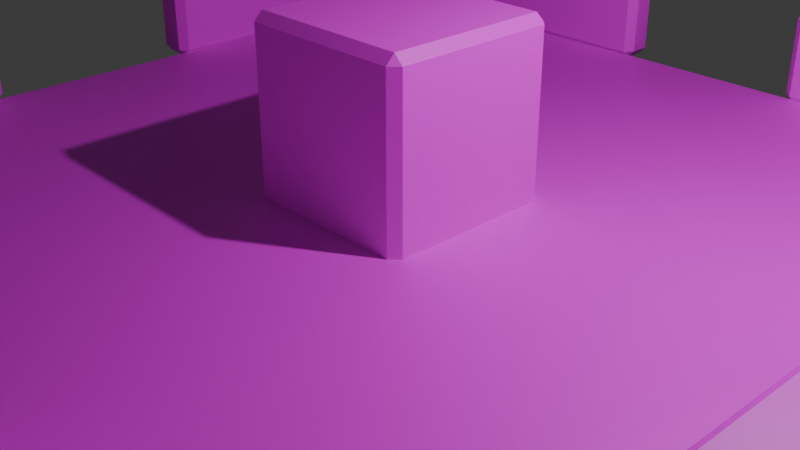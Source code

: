# Source: dirt_level_environment.blend  (saved by Blender 4.1.24; exported with 4.5.12 LTS)
import bpy
from mathutils import Matrix  # noqa: F401  (used for matrix-valued properties, if any)

bpy.ops.wm.read_factory_settings(use_empty=True)
scene = bpy.context.scene
scene.name = 'Scene'

# ---- collections
col_collection = bpy.data.collections.new('Collection'); scene.collection.children.link(col_collection)

# ---- images (referenced by path relative to the original .blend; pixels are not part of the script)
import os
ASSET_DIR = os.environ.get("B2B_ASSET_DIR", "")  # directory of the original .blend (textures are referenced by path, not embedded)
HERE = os.path.dirname(os.path.abspath(__file__))  # packed textures are extracted next to this script under _unpacked/

def load_image(name, relpath, width, height, colorspace="sRGB"):
    """Load a texture the original file referenced (path relative to the .blend, or extracted next to this script)."""
    p = next((c for c in (os.path.join(HERE, relpath), os.path.join(ASSET_DIR, relpath)) if relpath and os.path.exists(c)), "")
    if p:
        img = bpy.data.images.load(p, check_existing=True)
        img.name = name
    else:  # same state as the original file: an image datablock whose file is absent (Cycles renders it pink)
        img = bpy.data.images.new(name, width, height)
        img.source = "FILE"
        img.filepath = "//" + (relpath or name)
    img.colorspace_settings.name = colorspace
    return img
img_material_001_base_color = load_image('Material.001 Base Color', '', 1024, 1024, 'sRGB')
img_marble = load_image('marble', 'textures/marble.png', 1024, 1024, 'sRGB')
img_bricks_rendered = load_image('bricks_rendered', 'textures/bricks_rendered.png', 1024, 1024, 'sRGB')

# ---- materials (node trees are filled in below, after node groups)
mat_material_001 = bpy.data.materials.new('Material.001')
mat_material_002 = bpy.data.materials.new('Material.002')

# ---- material node trees
mat_material_001.use_nodes = True; mat_material_001.node_tree.nodes.clear()
_N = mat_material_001.node_tree.nodes; _L = mat_material_001.node_tree.links
n0 = _N.new('ShaderNodeBsdfPrincipled'); n0.name = 'Principled BSDF'; n0.location = (248, 300)
n1 = _N.new('ShaderNodeOutputMaterial'); n1.name = 'Material Output'; n1.location = (538, 300)
n2 = _N.new('ShaderNodeTexImage'); n2.name = 'Image Texture'; n2.location = (-280, 280)
n2.image = img_material_001_base_color
n3 = _N.new('ShaderNodeTexNoise'); n3.name = 'Noise Texture'; n3.location = (-83, 547)
n3.noise_type = 'MULTIFRACTAL'
n3.inputs[2].default_value = 2.1
n3.inputs[3].default_value = 8.5
n3.inputs[4].default_value = 0.725
n3.inputs[5].default_value = 1.8
n3.inputs[8].default_value = -0.5
n4 = _N.new('ShaderNodeMix'); n4.name = 'Mix'; n4.location = (126, 580)
n4.data_type = 'RGBA'
n4.inputs[6].default_value = (0.2358, 0.2414, 0.338, 1.0)
n4.inputs[7].default_value = (0.1049, 0.05636, 0.09844, 1.0)
n5 = _N.new('ShaderNodeTexImage'); n5.name = 'Image Texture.001'; n5.location = (313, 635)
n5.image = img_marble
n6 = _N.new('ShaderNodeUVMap'); n6.name = 'UV Map'; n6.location = (34, 258)
_L.new(n0.outputs[0], n1.inputs[0])
_L.new(n3.outputs[0], n4.inputs[0])
_L.new(n6.outputs[0], n5.inputs[0])
_L.new(n5.outputs[0], n0.inputs[0])
n1.is_active_output = True
mat_material_002.use_nodes = True; mat_material_002.node_tree.nodes.clear()
_N = mat_material_002.node_tree.nodes; _L = mat_material_002.node_tree.links
n0 = _N.new('ShaderNodeBsdfPrincipled'); n0.name = 'Principled BSDF'; n0.location = (10, 300)
n1 = _N.new('ShaderNodeOutputMaterial'); n1.name = 'Material Output'; n1.location = (300, 300)
n2 = _N.new('ShaderNodeTexBrick'); n2.name = 'Brick Texture'; n2.location = (-177, 215)
n2.offset_frequency = 5
n2.squash_frequency = 4
n2.inputs[1].default_value = (0.8, 0.3314, 0.3234, 1.0)
n2.inputs[2].default_value = (0.05275, 0.1844, 0.2, 1.0)
n3 = _N.new('ShaderNodeUVMap'); n3.name = 'UV Map'; n3.location = (-555, 77)
n4 = _N.new('ShaderNodeTexImage'); n4.name = 'Image Texture'; n4.location = (-255, 508)
n4.image = img_bricks_rendered
_L.new(n0.outputs[0], n1.inputs[0])
_L.new(n3.outputs[0], n2.inputs[0])
_L.new(n3.outputs[0], n4.inputs[0])
_L.new(n4.outputs[0], n0.inputs[0])
n1.is_active_output = True

# ---- world
world_world = bpy.data.worlds.new('World'); scene.world = world_world
world_world.use_nodes = True; world_world.node_tree.nodes.clear()
_N = world_world.node_tree.nodes; _L = world_world.node_tree.links
n0 = _N.new('ShaderNodeOutputWorld'); n0.name = 'World Output'; n0.location = (300, 300)
n1 = _N.new('ShaderNodeBackground'); n1.name = 'Background'; n1.location = (10, 300)
n1.inputs[0].default_value = (0.05088, 0.05088, 0.05088, 1.0)
_L.new(n1.outputs[0], n0.inputs[0])
n0.is_active_output = True
world_world.color = (0.05088, 0.05088, 0.05088)
world_world.use_sun_shadow = False
world_world.sun_shadow_jitter_overblur = 0.0

# ---- cameras
cam_camera = bpy.data.cameras.new('Camera')
cam_camera.clip_end = 100.0
cam_camera.ortho_scale = 7.314

# ---- lights
light_light = bpy.data.lights.new('Light', 'POINT')
light_light.transmission_factor = 0.0
light_light.energy = 1000.0
light_light.shadow_soft_size = 0.1
light_light.shadow_maximum_resolution = 0.006
light_light.use_absolute_resolution = True

# ---- meshes
me_cube_001 = bpy.data.meshes.new('Cube.001')
me_cube_001.from_pydata([(-1.0, -1.0, -1.0), (-1.0, -1.0, 1.0), (-1.0, 1.0, -1.0), (-1.0, 1.0, 1.0), (1.0, -1.0, -1.0), (1.0, -1.0, 1.0), (1.0, 1.0, -1.0), (1.0, 1.0, 1.0)], [], [(0, 1, 3, 2), (2, 3, 7, 6), (6, 7, 5, 4), (4, 5, 1, 0), (2, 6, 4, 0), (7, 3, 1, 5)])
_uv = me_cube_001.uv_layers.new(name='UVMap')
_uv.uv.foreach_set('vector', [0.009434, 0.3239, 0.009434, 0.009434, 0.3239, 0.009434, 0.3239, 0.3239, 0.009434, 0.6572, 0.009434, 0.3428, 0.3239, 0.3428, 0.3239, 0.6572, 0.3428, 0.3239, 0.3428, 0.009434, 0.6572, 0.009434, 0.6572, 0.3239, 0.3428, 0.6572, 0.3428, 0.3428, 0.6572, 0.3428, 0.6572, 0.6572, 0.3239, 0.9906, 0.009434, 0.9906, 0.009434, 0.6761, 0.3239, 0.6761, 0.6572, 0.9906, 0.3428, 0.9906, 0.3428, 0.6761, 0.6572, 0.6761])
me_cube_001.materials.append(mat_material_001)
me_cube_001.use_mirror_x = True
me_cube_001.use_mirror_y = True
me_cube_001.update()
me_cube_002 = bpy.data.meshes.new('Cube.002')
me_cube_002.from_pydata([(-1.0, -1.0, -1.0), (-1.0, -1.0, 1.0), (-1.0, 1.0, -1.0), (-1.0, 1.0, 1.0), (1.0, -1.0, -1.0), (1.0, -1.0, 1.0), (1.0, 1.0, -1.0), (1.0, 1.0, 1.0), (4.934, -5.426, -0.9553), (4.934, -5.426, 0.1905), (4.934, -1.011, -0.9553), (4.934, -1.011, 0.1905), (5.571, -6.02, -0.9553), (5.571, -6.02, 0.1905), (5.571, -1.011, -0.9553), (5.571, -1.011, 0.1905), (-5.383, -5.426, -0.9553), (-5.383, -5.426, 0.1905), (-5.896, -6.02, -0.9553), (-5.896, -6.02, 0.1905), (-5.383, 5.404, -0.9553), (-5.383, 5.404, 0.1905), (-5.896, 5.858, -0.9553), (-5.896, 5.858, 0.1905), (5.571, 5.846, -0.9553), (5.571, 5.846, 0.1905), (4.934, 1.054, -0.9553), (4.934, 1.054, 0.1905), (5.571, 1.054, -0.9553), (5.571, 1.054, 0.1905), (-1.67, -5.426, -0.9553), (-1.67, -5.426, 0.1905), (-1.67, -6.02, 0.1905), (-1.67, -6.02, -0.9553), (0.9092, -5.426, 0.1905), (0.9092, -6.02, -0.9553), (0.9092, -5.426, -0.9553), (0.9092, -6.02, 0.1905), (1.144, 5.858, 0.1905), (1.144, 5.858, -0.9553), (1.144, 5.404, 0.1905), (1.144, 5.404, -0.9553), (-1.145, 5.858, -0.9553), (-1.145, 5.404, -0.9553), (-1.145, 5.858, 0.1905), (-1.145, 5.404, 0.1905), (-5.383, -1.572, 0.1905), (-5.896, -1.572, 0.1905), (-5.896, -1.572, -0.9553), (-5.383, -1.572, -0.9553), (-5.383, 0.9985, 0.1905), (-5.896, 0.9985, 0.1905), (-5.896, 0.9985, -0.9553), (-5.383, 0.9985, -0.9553), (4.934, 5.398, 0.1905), (4.934, 5.398, -0.9553)], [], [(0, 1, 3, 2), (2, 3, 7, 6), (6, 7, 5, 4), (4, 5, 1, 0), (2, 6, 4, 0), (7, 3, 1, 5), (8, 9, 11, 10), (10, 11, 15, 14), (14, 15, 13, 12), (31, 30, 16, 17), (10, 14, 12, 8), (15, 11, 9, 13), (33, 32, 19, 18), (32, 31, 17, 19), (30, 33, 18, 16), (51, 50, 21, 23), (52, 51, 23, 22), (53, 52, 22, 20), (50, 53, 20, 21), (44, 45, 43, 42), (39, 24, 55, 41), (26, 28, 29, 27), (40, 54, 25, 38), (40, 41, 55, 54), (24, 39, 38, 25), (36, 35, 37, 34), (33, 30, 31, 32), (9, 8, 36, 34), (12, 13, 37, 35), (13, 9, 34, 37), (8, 12, 35, 36), (22, 23, 44, 42), (23, 21, 45, 44), (20, 22, 42, 43), (21, 20, 43, 45), (17, 16, 49, 46), (16, 18, 48, 49), (18, 19, 47, 48), (19, 17, 46, 47), (49, 48, 47, 46), (53, 50, 51, 52), (28, 26, 55, 24), (29, 28, 24, 25), (26, 27, 54, 55), (27, 29, 25, 54), (41, 40, 38, 39)])
_uv = me_cube_002.uv_layers.new(name='UVMap')
_uv.uv.foreach_set('vector', [0.4211, 0.4438, 0.4211, 0.6122, 0.5895, 0.6122, 0.5895, 0.4438, 0.4299, 0.4438, 0.4299, 0.6122, 0.5983, 0.6122, 0.5983, 0.4438, 0.5895, 0.4438, 0.5895, 0.6122, 0.4211, 0.6122, 0.4211, 0.4438, 0.5983, 0.4438, 0.5983, 0.6122, 0.4299, 0.6122, 0.4299, 0.4438, 0.4299, 0.5895, 0.5983, 0.5895, 0.5983, 0.4211, 0.4299, 0.4211, 0.5983, 0.5895, 0.4299, 0.5895, 0.4299, 0.4211, 0.5983, 0.4211, 0.0485, 0.4476, 0.0485, 0.544, 0.4203, 0.544, 0.4203, 0.4476, 0.9295, 0.4476, 0.9295, 0.544, 0.9832, 0.544, 0.9832, 0.4476, 0.4203, 0.4476, 0.4203, 0.544, -0.001473, 0.544, -0.001473, 0.4476, 0.3735, 0.544, 0.3735, 0.4476, 0.06092, 0.4476, 0.06092, 0.544, 0.9295, 0.4203, 0.9832, 0.4203, 0.9832, -0.001473, 0.9295, 0.0485, 0.9832, 0.4203, 0.9295, 0.4203, 0.9295, 0.0485, 0.9832, -0.001473, 0.3735, 0.4476, 0.3735, 0.544, 0.01768, 0.544, 0.01768, 0.4476, 0.3735, -0.001473, 0.3735, 0.0485, 0.06092, 0.0485, 0.01768, -0.001473, 0.3735, 0.0485, 0.3735, -0.001473, 0.01768, -0.001473, 0.06092, 0.0485, 0.01768, 0.5894, 0.06092, 0.5894, 0.06092, 0.9603, 0.01768, 0.9985, 0.5894, 0.4476, 0.5894, 0.544, 0.9985, 0.544, 0.9985, 0.4476, 0.06092, 0.5894, 0.01768, 0.5894, 0.01768, 0.9985, 0.06092, 0.9603, 0.5894, 0.544, 0.5894, 0.4476, 0.9603, 0.4476, 0.9603, 0.544, 0.9985, 0.544, 0.9603, 0.544, 0.9603, 0.4476, 0.9985, 0.4476, 0.6104, 0.9985, 0.9832, 0.9975, 0.9295, 0.9598, 0.6104, 0.9603, 0.9295, 0.4476, 0.9832, 0.4476, 0.9832, 0.544, 0.9295, 0.544, 0.6104, 0.9603, 0.9295, 0.9598, 0.9832, 0.9975, 0.6104, 0.9985, 0.6104, 0.544, 0.6104, 0.4476, 0.9295, 0.4476, 0.9295, 0.544, 0.9832, 0.4476, 0.6104, 0.4476, 0.6104, 0.544, 0.9832, 0.544, 0.0485, 0.4476, -0.001473, 0.4476, -0.001473, 0.544, 0.0485, 0.544, -0.001473, 0.4476, 0.0485, 0.4476, 0.0485, 0.544, -0.001473, 0.544, 0.9295, 0.544, 0.9295, 0.4476, 0.5906, 0.4476, 0.5906, 0.544, 0.9832, 0.4476, 0.9832, 0.544, 0.5906, 0.544, 0.5906, 0.4476, 0.9832, -0.001473, 0.9295, 0.0485, 0.5906, 0.0485, 0.5906, -0.001473, 0.9295, 0.0485, 0.9832, -0.001473, 0.5906, -0.001473, 0.5906, 0.0485, 0.01768, 0.4476, 0.01768, 0.544, 0.4177, 0.544, 0.4177, 0.4476, 0.01768, 0.9985, 0.06092, 0.9603, 0.4177, 0.9603, 0.4177, 0.9985, 0.06092, 0.9603, 0.01768, 0.9985, 0.4177, 0.9985, 0.4177, 0.9603, 0.06092, 0.544, 0.06092, 0.4476, 0.4177, 0.4476, 0.4177, 0.544, 0.0485, 0.544, 0.0485, 0.4476, 0.373, 0.4476, 0.373, 0.544, 0.06092, 0.0485, 0.01768, -0.001473, 0.01768, 0.373, 0.06092, 0.373, -0.001473, 0.4476, -0.001473, 0.544, 0.373, 0.544, 0.373, 0.4476, 0.01768, -0.001473, 0.06092, 0.0485, 0.06092, 0.373, 0.01768, 0.373, 0.06092, 0.4476, 0.01768, 0.4476, 0.01768, 0.544, 0.06092, 0.544, 0.06092, 0.4476, 0.06092, 0.544, 0.01768, 0.544, 0.01768, 0.4476, 0.9832, 0.5941, 0.9295, 0.5941, 0.9295, 0.9598, 0.9832, 0.9975, 0.5941, 0.544, 0.5941, 0.4476, 0.9975, 0.4476, 0.9975, 0.544, 0.5941, 0.4476, 0.5941, 0.544, 0.9598, 0.544, 0.9598, 0.4476, 0.9295, 0.5941, 0.9832, 0.5941, 0.9832, 0.9975, 0.9295, 0.9598, 0.9603, 0.4476, 0.9603, 0.544, 0.9985, 0.544, 0.9985, 0.4476])
me_cube_002.materials.append(mat_material_002)
me_cube_002.update()

# ---- objects
ob_light = bpy.data.objects.new('Light', light_light)
ob_camera = bpy.data.objects.new('Camera', cam_camera)
ob_ground = bpy.data.objects.new('Ground', me_cube_001)
ob_cube = bpy.data.objects.new('Cube', me_cube_002)

# ---- transforms, parenting, visibility, modifiers, constraints
ob_light.location = (4.076, 1.005, 5.904)
ob_light.rotation_euler = (0.6503, 0.05522, 1.866)
ob_light.lock_rotations_4d = False
ob_light.empty_display_type = 'ARROWS'
ob_light.color = (0.0, 0.0, 0.0, 0.0)
ob_light.lineart.crease_threshold = 0.0
ob_camera.location = (7.359, -6.926, 4.958)
ob_camera.rotation_euler = (1.109, 0.0, 0.8149)
ob_camera.lock_rotations_4d = False
ob_camera.empty_display_type = 'ARROWS'
ob_camera.color = (0.0, 0.0, 0.0, 0.0)
ob_camera.display_type = 'WIRE'
ob_camera.lineart.crease_threshold = 0.0
ob_ground.location = (0.0, 0.0, 0.0)
ob_ground.scale = (5.437, 5.437, 0.2503)
ob_ground.use_mesh_mirror_x = True
ob_ground.use_mesh_mirror_y = True
ob_cube.location = (0.0, 0.0, 1.15)
_m = ob_cube.modifiers.new('Bevel', 'BEVEL')

# ---- collection membership
col_collection.objects.link(ob_light)
col_collection.objects.link(ob_camera)
col_collection.objects.link(ob_ground)
col_collection.objects.link(ob_cube)

# ---- scene / render settings (as saved in the file)
scene.camera = ob_camera
scene.frame_start = 1; scene.frame_end = 250; scene.frame_set(1)
scene.render.engine = 'CYCLES'
scene.cycles.sampling_pattern = 'TABULATED_SOBOL'
scene.cycles.bake_type = 'DIFFUSE'
scene.eevee.ray_tracing_options.trace_max_roughness = 0.0
bpy.context.view_layer.update()
